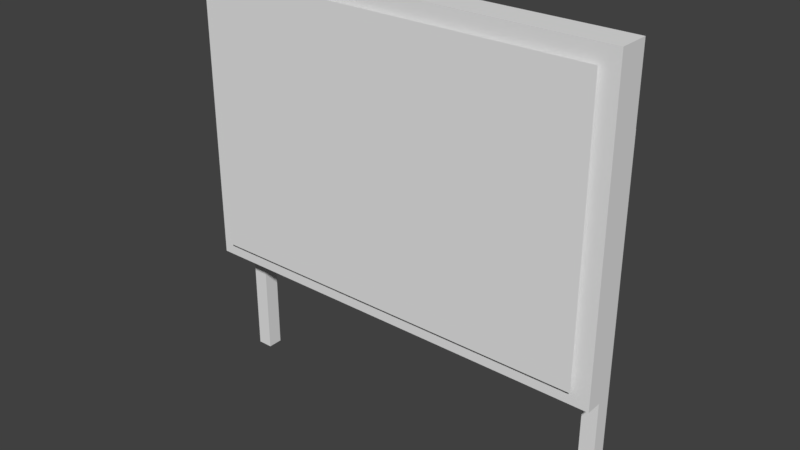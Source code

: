 # Source: basic_signs_wooden_yard_sign_two_sticks.blend  (saved by Blender 2.79.0; exported with 4.5.12 LTS)
import bpy
from mathutils import Matrix  # noqa: F401  (used for matrix-valued properties, if any)

bpy.ops.wm.read_factory_settings(use_empty=True)
scene = bpy.context.scene
scene.name = 'Scene'

# ---- collections
col_collection_1 = bpy.data.collections.new('Collection 1'); scene.collection.children.link(col_collection_1)

# ---- materials (node trees are filled in below, after node groups)
mat_front_back = bpy.data.materials.new('front-back')
mat_front_back.alpha_threshold = 0.0
mat_front_back.use_transparent_shadow = False
mat_front_back.roughness = 0.5
mat_edges = bpy.data.materials.new('edges')
mat_edges.alpha_threshold = 0.0
mat_edges.use_transparent_shadow = False
mat_edges.roughness = 0.5
mat_sticks = bpy.data.materials.new('sticks')
mat_sticks.alpha_threshold = 0.0
mat_sticks.use_transparent_shadow = False
mat_sticks.roughness = 0.5

# ---- material node trees

# ---- world
world_world = bpy.data.worlds.new('World'); scene.world = world_world
world_world.color = (0.05088, 0.05088, 0.05088)
world_world.use_sun_shadow = False
world_world.sun_shadow_jitter_overblur = 0.0
world_world.cycles.sampling_method = 'MANUAL'

# ---- meshes
me_plane = bpy.data.meshes.new('Plane')
me_plane.from_pydata([(0.0, -0.5625, -1.974e-08), (0.8125, -0.5625, -1.974e-08), (0.0, 0.0, -6.207e-10), (0.8125, 0.0, -6.207e-10)], [], [(0, 1, 3, 2)])
_uv = me_plane.uv_layers.new(name='UVMap')
_uv.uv.foreach_set('vector', [0.0, 0.0, 1.0, 0.0, 1.0, 1.0, 0.0, 1.0])
me_plane.use_remesh_preserve_volume = False
me_plane.use_remesh_preserve_attributes = False
me_plane.use_mirror_vertex_groups = False
me_plane.update()
me_cube = bpy.data.meshes.new('Cube')
me_cube.from_pydata([(-0.4375, -0.3125, -0.0625), (-0.4375, -0.3125, 0.0), (-0.4375, 0.3125, -0.0625), (0.4375, 0.3125, -0.0625), (0.4375, 0.3125, 0.0), (-0.4375, 0.3125, 0.0), (0.4375, -0.3125, -0.0625), (0.4375, -0.3125, 0.0), (-0.4219, -0.5625, -0.0625), (-0.4219, 0.1875, -0.0625), (-0.4219, -0.5625, -0.09375), (-0.3906, -0.5625, -0.0625), (-0.3906, 0.1875, -0.0625), (-0.3906, -0.5625, -0.09375), (0.3906, -0.5625, -0.0625), (0.3906, -0.5625, -0.09375), (0.4219, -0.5625, -0.0625), (0.4219, 0.1875, -0.0625), (0.4219, -0.5625, -0.09375), (-0.4219, 0.1563, -0.09375), (-0.3906, 0.1563, -0.09375), (0.3906, 0.1875, -0.0625), (0.3906, 0.1563, -0.09375), (0.4219, 0.1563, -0.09375)], [], [(4, 5, 1, 7), (2, 3, 6, 0), (6, 7, 1, 0), (2, 5, 4, 3), (2, 0, 1, 5), (6, 3, 4, 7), (10, 19, 20, 13), (13, 20, 12, 11), (11, 12, 9, 8), (10, 13, 11, 8), (8, 9, 19, 10), (15, 22, 23, 18), (18, 23, 17, 16), (16, 17, 21, 14), (15, 18, 16, 14), (14, 21, 22, 15), (9, 12, 20, 19), (21, 17, 23, 22)])
me_cube.polygons.foreach_set('material_index', [0, 0, 1, 1, 1, 1, 2, 2, 2, 2, 2, 2, 2, 2, 2, 2, 2, 2])
_uv = me_cube.uv_layers.new(name='UVMap')
_uv.uv.foreach_set('vector', [0.4688, 0.8125, 0.03125, 0.8125, 0.03125, 0.1875, 0.4688, 0.1875, 0.5312, 0.8125, 0.9688, 0.8125, 0.9688, 0.1875, 0.5312, 0.1875, 0.2344, 0.0, 0.2344, 1.0, 0.01562, 1.0, 0.01562, 0.0, 0.6094, 0.0, 0.6094, 1.0, 0.3906, 1.0, 0.3906, 0.0, 0.6094, 0.0, 0.7656, 0.0, 0.7656, 1.0, 0.6094, 1.0, 0.2344, 0.0, 0.3906, 0.0, 0.3906, 1.0, 0.2344, 1.0, 0.0, 0.375, 1.438, 0.375, 1.438, 0.4375, 0.0, 0.4375, 0.0, 0.4375, 1.438, 0.4375, 1.5, 0.5, 0.0, 0.5, 0.0, 0.5, 1.5, 0.5, 1.5, 0.5625, 0.0, 0.5625, 0.75, 0.875, 0.625, 0.875, 0.625, 1.0, 0.75, 1.0, 0.0, 0.5625, 1.5, 0.5625, 1.438, 0.625, 0.0, 0.625, 0.0, 0.375, 1.438, 0.375, 1.438, 0.4375, 0.0, 0.4375, 0.0, 0.4375, 1.438, 0.4375, 1.5, 0.5, 0.0, 0.5, 0.0, 0.5, 1.5, 0.5, 1.5, 0.5625, 0.0, 0.5625, 0.75, 0.875, 0.625, 0.875, 0.625, 1.0, 0.75, 1.0, 0.0, 0.5625, 1.5, 0.5625, 1.438, 0.625, 0.0, 0.625, 0.3125, 1.0, 0.1875, 1.0, 0.1875, 0.875, 0.3125, 0.875, 0.3125, 1.0, 0.1875, 1.0, 0.1875, 0.875, 0.3125, 0.875])
me_cube.materials.append(mat_front_back)
me_cube.materials.append(mat_edges)
me_cube.materials.append(mat_sticks)
me_cube.use_remesh_preserve_volume = False
me_cube.use_remesh_preserve_attributes = False
me_cube.use_mirror_vertex_groups = False
me_cube.update()

# ---- objects
ob_plane = bpy.data.objects.new('Plane', me_plane)
ob_cube = bpy.data.objects.new('Cube', me_cube)

# ---- transforms, parenting, visibility, modifiers, constraints
ob_plane.location = (-0.4062, -0.07422, 0.3438)
ob_plane.rotation_euler = (1.571, 0.0, 0.0)
ob_plane.lineart.crease_threshold = 0.0
ob_cube.location = (0.0, -0.0625, 0.0625)
ob_cube.rotation_euler = (1.571, -0.0, 0.0)
ob_cube.lineart.crease_threshold = 0.0

# ---- collection membership
col_collection_1.objects.link(ob_plane)
col_collection_1.objects.link(ob_cube)

# ---- scene / render settings (as saved in the file)
scene.frame_start = 1; scene.frame_end = 250; scene.frame_set(281)
scene.render.engine = 'BLENDER_EEVEE_NEXT'
scene.render.resolution_percentage = 50
scene.render.dither_intensity = 0.0
scene.cycles.use_denoising = False
scene.cycles.samples = 128
scene.cycles.sampling_pattern = 'TABULATED_SOBOL'
scene.cycles.use_adaptive_sampling = False
scene.cycles.use_light_tree = False
scene.cycles.blur_glossy = 0.0
scene.cycles.sample_clamp_indirect = 0.0
scene.view_settings.view_transform = 'Standard'
bpy.context.view_layer.update()

# ---- added for rendering (the .blend has no active camera and no usable light): camera, sun
cam_auto = bpy.data.cameras.new('AutoCamera')
cam_auto.lens = 50.0
cam_auto.sensor_width = 36.0
cam_auto.clip_end = 1000.0
ob_auto_camera = bpy.data.objects.new('AutoCamera', cam_auto)
scene.collection.objects.link(ob_auto_camera)
ob_auto_camera.location = (1.14906, -1.40035, 0.856746)
ob_auto_camera.rotation_euler = (1.09748, -7.21219e-08, 0.694738)
scene.camera = ob_auto_camera
light_auto_sun = bpy.data.lights.new('AutoSun', 'SUN')
light_auto_sun.energy = 3.0
light_auto_sun.angle = 0.0523599
ob_auto_sun = bpy.data.objects.new('AutoSun', light_auto_sun)
scene.collection.objects.link(ob_auto_sun)
ob_auto_sun.rotation_euler = (0.872665, 0.174533, 0.523599)
bpy.context.view_layer.update()
